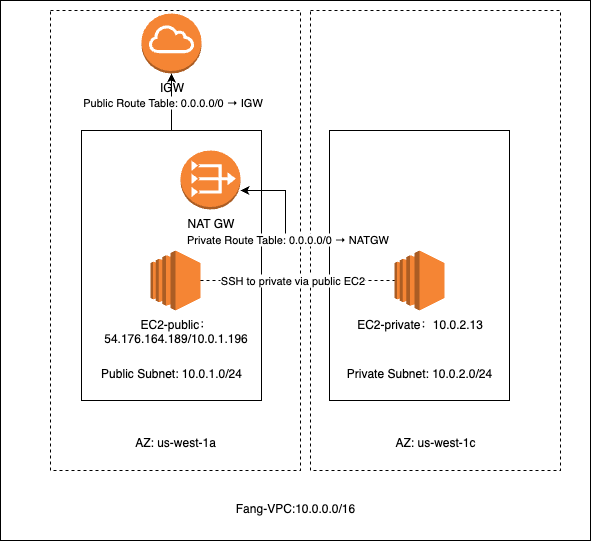

The diagram above was exported from draw.io. Its source (the exported page's mxGraphModel, read from the mxfile embedded in the PNG):
<mxGraphModel dx="968" dy="537" grid="1" gridSize="10" guides="1" tooltips="1" connect="1" arrows="1" fold="1" page="1" pageScale="1" pageWidth="850" pageHeight="1100" math="0" shadow="0">
  <root>
    <mxCell id="0" />
    <mxCell id="1" parent="0" />
    <mxCell id="F1Y14wINp9A94C_qP0Hy-1" value="&lt;div&gt;&lt;br&gt;&lt;/div&gt;&lt;div&gt;&lt;br&gt;&lt;/div&gt;&lt;div&gt;&lt;br&gt;&lt;/div&gt;&lt;div&gt;&lt;br&gt;&lt;/div&gt;&lt;div&gt;&lt;br&gt;&lt;/div&gt;&lt;div&gt;&lt;br&gt;&lt;/div&gt;&lt;div&gt;&lt;br&gt;&lt;/div&gt;&lt;div&gt;&lt;br&gt;&lt;/div&gt;&lt;div&gt;&lt;br&gt;&lt;/div&gt;&lt;div&gt;&lt;br&gt;&lt;/div&gt;&lt;div&gt;&lt;br&gt;&lt;/div&gt;&lt;div&gt;&lt;br&gt;&lt;/div&gt;&lt;div&gt;&lt;br&gt;&lt;/div&gt;&lt;div&gt;&lt;br&gt;&lt;/div&gt;&lt;div&gt;&lt;br&gt;&lt;/div&gt;&lt;div&gt;&lt;br&gt;&lt;/div&gt;&lt;div&gt;&lt;br&gt;&lt;/div&gt;&lt;div&gt;&lt;br&gt;&lt;/div&gt;&lt;div&gt;&lt;br&gt;&lt;/div&gt;&lt;div&gt;&lt;br&gt;&lt;/div&gt;&lt;div&gt;&lt;br&gt;&lt;/div&gt;&lt;div&gt;&lt;br&gt;&lt;/div&gt;&lt;div&gt;&lt;br&gt;&lt;/div&gt;&lt;div&gt;&lt;br&gt;&lt;/div&gt;&lt;div&gt;&lt;br&gt;&lt;/div&gt;&lt;div&gt;&lt;br&gt;&lt;/div&gt;&lt;div&gt;&lt;br&gt;&lt;/div&gt;&lt;div&gt;&lt;br&gt;&lt;/div&gt;&lt;div&gt;&lt;br&gt;&lt;/div&gt;&lt;div&gt;&lt;br&gt;&lt;/div&gt;&lt;div&gt;&lt;br&gt;&lt;/div&gt;&lt;div&gt;&lt;br&gt;&lt;/div&gt;&lt;div&gt;&lt;br&gt;&lt;/div&gt;&lt;div&gt;Fang-VPC:10.0.0.0/16&lt;/div&gt;" style="rounded=0;whiteSpace=wrap;html=1;" vertex="1" parent="1">
      <mxGeometry x="110" y="10" width="590" height="540" as="geometry" />
    </mxCell>
    <mxCell id="F1Y14wINp9A94C_qP0Hy-26" value="&lt;div&gt;&lt;br&gt;&lt;/div&gt;&lt;div&gt;&lt;br&gt;&lt;/div&gt;&lt;div&gt;&lt;br&gt;&lt;/div&gt;&lt;div&gt;&lt;br&gt;&lt;/div&gt;&lt;div&gt;&lt;br&gt;&lt;/div&gt;&lt;div&gt;&lt;br&gt;&lt;/div&gt;&lt;div&gt;&lt;br&gt;&lt;/div&gt;&lt;div&gt;&lt;br&gt;&lt;/div&gt;&lt;div&gt;&lt;br&gt;&lt;/div&gt;&lt;div&gt;&lt;br&gt;&lt;/div&gt;&lt;div&gt;&lt;br&gt;&lt;/div&gt;&lt;div&gt;&lt;br&gt;&lt;/div&gt;&lt;div&gt;&lt;br&gt;&lt;/div&gt;&lt;div&gt;&lt;br&gt;&lt;/div&gt;&lt;div&gt;&lt;br&gt;&lt;/div&gt;&lt;div&gt;&lt;br&gt;&lt;/div&gt;&lt;div&gt;&lt;br&gt;&lt;/div&gt;&lt;div&gt;&lt;br&gt;&lt;/div&gt;&lt;div&gt;&lt;br&gt;&lt;/div&gt;&lt;div&gt;&lt;br&gt;&lt;/div&gt;&lt;div&gt;&lt;br&gt;&lt;/div&gt;&lt;div&gt;&lt;br&gt;&lt;/div&gt;&lt;div&gt;&lt;br&gt;&lt;/div&gt;&lt;div&gt;&lt;br&gt;&lt;/div&gt;&lt;div&gt;&lt;br&gt;&lt;/div&gt;&lt;div&gt;&lt;br&gt;&lt;/div&gt;&lt;div&gt;&lt;br&gt;&lt;/div&gt;&lt;div&gt;&lt;br&gt;&lt;/div&gt;&lt;div&gt;AZ: us-west-1c&lt;/div&gt;" style="rounded=0;whiteSpace=wrap;html=1;dashed=1;" vertex="1" parent="1">
      <mxGeometry x="420" y="20" width="250" height="460" as="geometry" />
    </mxCell>
    <mxCell id="F1Y14wINp9A94C_qP0Hy-25" value="&lt;div&gt;&lt;br&gt;&lt;/div&gt;&lt;div&gt;&lt;br&gt;&lt;/div&gt;&lt;div&gt;&lt;br&gt;&lt;/div&gt;&lt;div&gt;&lt;br&gt;&lt;/div&gt;&lt;div&gt;&lt;br&gt;&lt;/div&gt;&lt;div&gt;&lt;br&gt;&lt;/div&gt;&lt;div&gt;&lt;br&gt;&lt;/div&gt;&lt;div&gt;&lt;br&gt;&lt;/div&gt;&lt;div&gt;&lt;br&gt;&lt;/div&gt;&lt;div&gt;&lt;br&gt;&lt;/div&gt;&lt;div&gt;&lt;br&gt;&lt;/div&gt;&lt;div&gt;&lt;br&gt;&lt;/div&gt;&lt;div&gt;&lt;br&gt;&lt;/div&gt;&lt;div&gt;&lt;br&gt;&lt;/div&gt;&lt;div&gt;&lt;br&gt;&lt;/div&gt;&lt;div&gt;&lt;br&gt;&lt;/div&gt;&lt;div&gt;&lt;br&gt;&lt;/div&gt;&lt;div&gt;&lt;br&gt;&lt;/div&gt;&lt;div&gt;&lt;br&gt;&lt;/div&gt;&lt;div&gt;&lt;br&gt;&lt;/div&gt;&lt;div&gt;&lt;br&gt;&lt;/div&gt;&lt;div&gt;&lt;br&gt;&lt;/div&gt;&lt;div&gt;&lt;br&gt;&lt;/div&gt;&lt;div&gt;&lt;br&gt;&lt;/div&gt;&lt;div&gt;&lt;br&gt;&lt;/div&gt;&lt;div&gt;&lt;br&gt;&lt;/div&gt;&lt;div&gt;&lt;br&gt;&lt;/div&gt;&lt;div&gt;&lt;br&gt;&lt;/div&gt;&lt;div&gt;AZ: us-west-1a&lt;/div&gt;" style="rounded=0;whiteSpace=wrap;html=1;dashed=1;" vertex="1" parent="1">
      <mxGeometry x="160" y="20" width="250" height="460" as="geometry" />
    </mxCell>
    <mxCell id="F1Y14wINp9A94C_qP0Hy-10" style="edgeStyle=orthogonalEdgeStyle;rounded=0;orthogonalLoop=1;jettySize=auto;html=1;exitX=0.5;exitY=0;exitDx=0;exitDy=0;" edge="1" parent="1" source="F1Y14wINp9A94C_qP0Hy-2" target="F1Y14wINp9A94C_qP0Hy-6">
      <mxGeometry relative="1" as="geometry" />
    </mxCell>
    <mxCell id="F1Y14wINp9A94C_qP0Hy-12" value="Public Route Table: 0.0.0.0/0 → IGW" style="edgeLabel;html=1;align=center;verticalAlign=middle;resizable=0;points=[];" vertex="1" connectable="0" parent="F1Y14wINp9A94C_qP0Hy-10">
      <mxGeometry x="0.0196" relative="1" as="geometry">
        <mxPoint as="offset" />
      </mxGeometry>
    </mxCell>
    <mxCell id="F1Y14wINp9A94C_qP0Hy-2" value="&lt;div&gt;&lt;br&gt;&lt;/div&gt;&lt;div&gt;&lt;br&gt;&lt;/div&gt;&lt;div&gt;&lt;br&gt;&lt;/div&gt;&lt;div&gt;&lt;br&gt;&lt;/div&gt;&lt;div&gt;&lt;br&gt;&lt;/div&gt;&lt;div&gt;&lt;br&gt;&lt;/div&gt;&lt;div&gt;&lt;br&gt;&lt;/div&gt;&lt;div&gt;&lt;br&gt;&lt;/div&gt;&lt;div&gt;&lt;br&gt;&lt;/div&gt;&lt;div&gt;&lt;br&gt;&lt;/div&gt;&lt;div&gt;&lt;br&gt;&lt;/div&gt;&lt;div&gt;&lt;br&gt;&lt;/div&gt;&lt;div&gt;&lt;br&gt;&lt;/div&gt;&lt;div&gt;&lt;br&gt;&lt;/div&gt;&lt;div&gt;&lt;br&gt;&lt;/div&gt;&lt;div&gt;Public Subnet:&amp;nbsp;10.0.1.0/24&lt;/div&gt;" style="rounded=0;whiteSpace=wrap;html=1;" vertex="1" parent="1">
      <mxGeometry x="191" y="140" width="180" height="270" as="geometry" />
    </mxCell>
    <mxCell id="F1Y14wINp9A94C_qP0Hy-3" value="&lt;div&gt;&lt;br&gt;&lt;/div&gt;&lt;div&gt;&lt;br&gt;&lt;/div&gt;&lt;div&gt;&lt;br&gt;&lt;/div&gt;&lt;div&gt;&lt;br&gt;&lt;/div&gt;&lt;div&gt;&lt;br&gt;&lt;/div&gt;&lt;div&gt;&lt;br&gt;&lt;/div&gt;&lt;div&gt;&lt;br&gt;&lt;/div&gt;&lt;div&gt;&lt;br&gt;&lt;/div&gt;&lt;div&gt;&lt;br&gt;&lt;/div&gt;&lt;div&gt;&lt;br&gt;&lt;/div&gt;&lt;div&gt;&lt;br&gt;&lt;/div&gt;&lt;div&gt;&lt;br&gt;&lt;/div&gt;&lt;div&gt;&lt;br&gt;&lt;/div&gt;&lt;div&gt;&lt;br&gt;&lt;/div&gt;&lt;div&gt;&lt;br&gt;&lt;/div&gt;&lt;div&gt;Private Subnet:&amp;nbsp;10.0.2.0/24&lt;/div&gt;" style="rounded=0;whiteSpace=wrap;html=1;" vertex="1" parent="1">
      <mxGeometry x="439" y="140" width="180" height="270" as="geometry" />
    </mxCell>
    <mxCell id="F1Y14wINp9A94C_qP0Hy-4" value="EC2-public：&lt;div&gt;54.176.164.189/10.0.1.196&lt;/div&gt;" style="outlineConnect=0;dashed=0;verticalLabelPosition=bottom;verticalAlign=top;align=center;html=1;shape=mxgraph.aws3.ec2;fillColor=#F58534;gradientColor=none;" vertex="1" parent="1">
      <mxGeometry x="260" y="260" width="50" height="60" as="geometry" />
    </mxCell>
    <mxCell id="F1Y14wINp9A94C_qP0Hy-5" value="EC2-private：10.0.2.13" style="outlineConnect=0;dashed=0;verticalLabelPosition=bottom;verticalAlign=top;align=center;html=1;shape=mxgraph.aws3.ec2;fillColor=#F58534;gradientColor=none;" vertex="1" parent="1">
      <mxGeometry x="504" y="260" width="50" height="60" as="geometry" />
    </mxCell>
    <mxCell id="F1Y14wINp9A94C_qP0Hy-6" value="IGW" style="outlineConnect=0;dashed=0;verticalLabelPosition=bottom;verticalAlign=top;align=center;html=1;shape=mxgraph.aws3.internet_gateway;fillColor=#F58534;gradientColor=none;" vertex="1" parent="1">
      <mxGeometry x="251" y="23" width="60" height="60" as="geometry" />
    </mxCell>
    <mxCell id="F1Y14wINp9A94C_qP0Hy-7" value="NAT GW" style="outlineConnect=0;dashed=0;verticalLabelPosition=bottom;verticalAlign=top;align=center;html=1;shape=mxgraph.aws3.vpc_nat_gateway;fillColor=#F58534;gradientColor=none;" vertex="1" parent="1">
      <mxGeometry x="290" y="160" width="60" height="59" as="geometry" />
    </mxCell>
    <mxCell id="F1Y14wINp9A94C_qP0Hy-11" style="edgeStyle=orthogonalEdgeStyle;rounded=0;orthogonalLoop=1;jettySize=auto;html=1;exitX=0;exitY=0.25;exitDx=0;exitDy=0;entryX=1;entryY=0.5;entryDx=0;entryDy=0;entryPerimeter=0;" edge="1" parent="1">
      <mxGeometry relative="1" as="geometry">
        <mxPoint x="439" y="218" as="sourcePoint" />
        <mxPoint x="350" y="200" as="targetPoint" />
        <Array as="points">
          <mxPoint x="439" y="250.5" />
          <mxPoint x="395" y="250.5" />
          <mxPoint x="395" y="200.5" />
        </Array>
      </mxGeometry>
    </mxCell>
    <mxCell id="F1Y14wINp9A94C_qP0Hy-13" value="Private Route Table: 0.0.0.0/0 → NATGW" style="edgeLabel;html=1;align=center;verticalAlign=middle;resizable=0;points=[];" vertex="1" connectable="0" parent="F1Y14wINp9A94C_qP0Hy-11">
      <mxGeometry x="-0.0841" relative="1" as="geometry">
        <mxPoint x="1" as="offset" />
      </mxGeometry>
    </mxCell>
    <mxCell id="F1Y14wINp9A94C_qP0Hy-21" value="" style="endArrow=none;dashed=1;html=1;rounded=0;entryX=0;entryY=0.5;entryDx=0;entryDy=0;entryPerimeter=0;" edge="1" parent="1" source="F1Y14wINp9A94C_qP0Hy-4" target="F1Y14wINp9A94C_qP0Hy-5">
      <mxGeometry width="50" height="50" relative="1" as="geometry">
        <mxPoint x="350" y="280" as="sourcePoint" />
        <mxPoint x="400" y="230" as="targetPoint" />
      </mxGeometry>
    </mxCell>
    <mxCell id="F1Y14wINp9A94C_qP0Hy-22" value="SSH to private via public EC2" style="edgeLabel;html=1;align=center;verticalAlign=middle;resizable=0;points=[];" vertex="1" connectable="0" parent="F1Y14wINp9A94C_qP0Hy-21">
      <mxGeometry x="-0.0619" y="1" relative="1" as="geometry">
        <mxPoint as="offset" />
      </mxGeometry>
    </mxCell>
  </root>
</mxGraphModel>